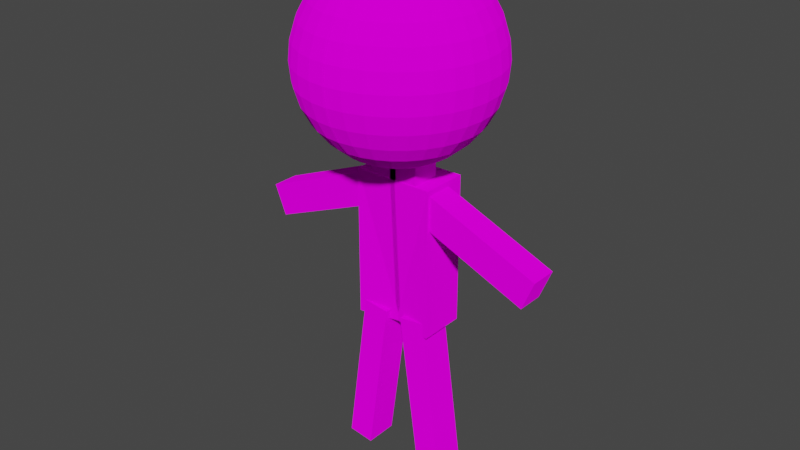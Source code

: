 # Source: chibihero2.blend  (saved by Blender 2.82.7; exported with 4.5.12 LTS)
import bpy
from mathutils import Matrix  # noqa: F401  (used for matrix-valued properties, if any)

bpy.ops.wm.read_factory_settings(use_empty=True)
scene = bpy.context.scene
scene.name = 'Scene'

# ---- collections
col_collection = bpy.data.collections.new('Collection'); scene.collection.children.link(col_collection)

# ---- images (referenced by path relative to the original .blend; pixels are not part of the script)
import os
ASSET_DIR = os.environ.get("B2B_ASSET_DIR", "")  # directory of the original .blend (textures are referenced by path, not embedded)
HERE = os.path.dirname(os.path.abspath(__file__))  # packed textures are extracted next to this script under _unpacked/

def load_image(name, relpath, width, height, colorspace="sRGB"):
    """Load a texture the original file referenced (path relative to the .blend, or extracted next to this script)."""
    p = next((c for c in (os.path.join(HERE, relpath), os.path.join(ASSET_DIR, relpath)) if relpath and os.path.exists(c)), "")
    if p:
        img = bpy.data.images.load(p, check_existing=True)
        img.name = name
    else:  # same state as the original file: an image datablock whose file is absent (Cycles renders it pink)
        img = bpy.data.images.new(name, width, height)
        img.source = "FILE"
        img.filepath = "//" + (relpath or name)
    img.colorspace_settings.name = colorspace
    return img
img_com_demensdeum_chibi_texture = load_image('com.demensdeum.chibi.texture', 'com.demensdeum.chibi.texture', 1024, 1024, 'sRGB')

# ---- materials (node trees are filled in below, after node groups)
mat_material_002 = bpy.data.materials.new('Material.002')
mat_material_002.use_transparent_shadow = False

# ---- material node trees
mat_material_002.use_nodes = True; mat_material_002.node_tree.nodes.clear()
_N = mat_material_002.node_tree.nodes; _L = mat_material_002.node_tree.links
n0 = _N.new('ShaderNodeOutputMaterial'); n0.name = 'Material Output'; n0.location = (300, 300)
n1 = _N.new('ShaderNodeBsdfDiffuse'); n1.name = 'Diffuse BSDF'; n1.location = (10, 300)
n1.inputs[1].default_value = 0.5
n2 = _N.new('ShaderNodeTexImage'); n2.name = 'Image Texture'; n2.location = (-280, 279)
n2.image = img_com_demensdeum_chibi_texture
_L.new(n1.outputs[0], n0.inputs[0])
_L.new(n2.outputs[0], n1.inputs[0])
n0.is_active_output = True

# ---- world
world_world = bpy.data.worlds.new('World'); scene.world = world_world
world_world.use_nodes = True; world_world.node_tree.nodes.clear()
_N = world_world.node_tree.nodes; _L = world_world.node_tree.links
n0 = _N.new('ShaderNodeOutputWorld'); n0.name = 'World Output'; n0.location = (300, 300)
n1 = _N.new('ShaderNodeBackground'); n1.name = 'Background'; n1.location = (10, 300)
n1.inputs[0].default_value = (0.05088, 0.05088, 0.05088, 1.0)
_L.new(n1.outputs[0], n0.inputs[0])
n0.is_active_output = True
world_world.color = (0.05088, 0.05088, 0.05088)
world_world.use_sun_shadow = False
world_world.sun_shadow_jitter_overblur = 0.0

# ---- meshes
me_cube_005 = bpy.data.meshes.new('Cube.005')
me_cube_005.from_pydata([(-0.3536, -0.3426, -0.804), (-1.229, -0.08343, -0.1895), (-1.334, -0.08343, 0.06707), (-1.229, -0.3205, -0.1895), (-1.334, -0.3205, 0.06707), (-0.1256, -0.08343, 0.2622), (-0.2306, -0.08343, 0.5188), (-0.1256, -0.3205, 0.2622), (-0.2306, -0.3205, 0.5188), (-0.07292, -0.3334, -0.7179), (-0.2704, -0.3334, -2.15), (-0.07292, -0.04383, -0.7179), (-0.2704, -0.04383, -2.15), (-0.3013, -0.3334, -0.6864), (-0.4989, -0.3334, -2.119), (-0.3013, -0.04383, -0.6864), (-0.4989, -0.04383, -2.119), (-0.3536, -0.3426, 0.5143), (-0.3536, 0.06773, -0.804), (-0.3536, 0.06773, 0.5143), (0.0221, -0.2636, -0.804), (0.0221, -0.3426, 0.5143), (0.0221, 0.06773, -0.804), (0.0221, 0.06773, 0.5143), (-0.02828, -0.3337, 0.438), (-0.02828, -0.3337, 0.6903), (-0.02828, -0.08146, 0.438), (-0.02828, -0.08146, 0.6903), (0.224, -0.3337, 0.438), (0.224, -0.3337, 0.6903), (0.224, -0.08146, 0.438), (0.224, -0.08146, 0.6903), (-0.008917, -0.08518, 2.298), (-0.008917, 0.07108, 2.251), (-0.008917, 0.2151, 2.174), (-0.008917, 0.3413, 2.07), (-0.008917, 0.4449, 1.944), (-0.008917, 0.5219, 1.8), (-0.008917, 0.5693, 1.643), (-0.008917, 0.5853, 1.481), (-0.008917, 0.5693, 1.318), (-0.008917, 0.2151, 0.7884), (0.02279, -0.08831, 2.298), (0.05327, 0.06496, 2.251), (0.08137, 0.2062, 2.174), (0.106, 0.33, 2.07), (0.1262, 0.4316, 1.944), (0.1412, 0.5071, 1.8), (0.1505, 0.5536, 1.643), (0.1536, 0.5693, 1.481), (0.1505, 0.5536, 1.318), (0.1412, 0.5071, 1.162), (0.1262, 0.4316, 1.018), (0.106, 0.33, 0.892), (0.08137, 0.2062, 0.7884), (0.05327, 0.06496, 0.7114), (0.02279, -0.08831, 0.664), (0.05327, -0.09755, 2.298), (0.1131, 0.04682, 2.251), (0.1682, 0.1799, 2.174), (0.2165, 0.2965, 2.07), (0.2561, 0.3922, 1.944), (0.2856, 0.4633, 1.8), (0.3037, 0.5071, 1.643), (0.3099, 0.5219, 1.481), (0.3037, 0.5071, 1.318), (0.2856, 0.4633, 1.162), (0.2561, 0.3922, 1.018), (0.2165, 0.2965, 0.892), (0.1682, 0.1799, 0.7884), (0.1131, 0.04682, 0.7114), (0.05327, -0.09755, 0.664), (0.08137, -0.1126, 2.298), (0.1682, 0.01736, 2.251), (0.2482, 0.1371, 2.174), (0.3183, 0.2421, 2.07), (0.3759, 0.3282, 1.944), (0.4186, 0.3922, 1.8), (0.445, 0.4316, 1.643), (0.4539, 0.4449, 1.481), (0.445, 0.4316, 1.318), (0.4186, 0.3922, 1.162), (0.3759, 0.3282, 1.018), (0.3183, 0.2421, 0.892), (0.2482, 0.1371, 0.7884), (0.1682, 0.01736, 0.7114), (0.08137, -0.1126, 0.664), (0.106, -0.1328, 2.298), (0.2165, -0.02229, 2.251), (0.3183, 0.07955, 2.174), (0.4076, 0.1688, 2.07), (0.4808, 0.2421, 1.944), (0.5353, 0.2965, 1.8), (0.5688, 0.33, 1.643), (0.5801, 0.3413, 1.481), (0.5688, 0.33, 1.318), (0.5353, 0.2965, 1.162), (0.4808, 0.2421, 1.018), (0.4076, 0.1688, 0.892), (0.3183, 0.07955, 0.7884), (0.2165, -0.02229, 0.7114), (0.106, -0.1328, 0.664), (0.1262, -0.1574, 2.298), (0.2561, -0.07059, 2.251), (0.3759, 0.009419, 2.174), (0.4808, 0.07955, 2.07), (0.567, 0.1371, 1.944), (0.631, 0.1799, 1.8), (0.6704, 0.2062, 1.643), (0.6837, 0.2151, 1.481), (0.6704, 0.2062, 1.318), (0.631, 0.1799, 1.162), (0.567, 0.1371, 1.018), (0.4808, 0.07955, 0.892), (0.3759, 0.009419, 0.7884), (0.2561, -0.07059, 0.7114), (0.1262, -0.1574, 0.664), (0.1412, -0.1855, 2.298), (0.2856, -0.1257, 2.251), (0.4186, -0.07059, 2.174), (0.5353, -0.02229, 2.07), (0.631, 0.01736, 1.944), (0.7021, 0.04682, 1.8), (0.7459, 0.06496, 1.643), (0.7607, 0.07108, 1.481), (0.7459, 0.06496, 1.318), (0.7021, 0.04682, 1.162), (0.631, 0.01736, 1.018), (0.5353, -0.02229, 0.892), (0.4186, -0.07059, 0.7884), (0.2856, -0.1257, 0.7114), (0.1412, -0.1855, 0.664), (0.1505, -0.216, 2.298), (0.3037, -0.1855, 2.251), (0.445, -0.1574, 2.174), (0.5688, -0.1328, 2.07), (0.6704, -0.1126, 1.944), (0.7459, -0.09755, 1.8), (0.7924, -0.08831, 1.643), (0.8081, -0.08518, 1.481), (0.7924, -0.08831, 1.318), (0.7459, -0.09755, 1.162), (0.6704, -0.1126, 1.018), (0.5688, -0.1328, 0.892), (0.445, -0.1574, 0.7884), (0.3037, -0.1855, 0.7114), (0.1505, -0.216, 0.664), (0.1536, -0.2477, 2.298), (0.3099, -0.2477, 2.251), (0.4539, -0.2477, 2.174), (0.5801, -0.2477, 2.07), (0.6837, -0.2477, 1.944), (0.7607, -0.2477, 1.8), (0.8081, -0.2477, 1.643), (0.8241, -0.2477, 1.481), (0.8081, -0.2477, 1.318), (0.7607, -0.2477, 1.162), (0.6837, -0.2477, 1.018), (0.5801, -0.2477, 0.892), (0.4539, -0.2477, 0.7884), (0.3099, -0.2477, 0.7114), (0.1536, -0.2477, 0.664), (0.1505, -0.2794, 2.298), (0.3037, -0.3099, 2.251), (0.445, -0.338, 2.174), (0.5688, -0.3626, 2.07), (0.6704, -0.3828, 1.944), (0.7459, -0.3978, 1.8), (0.7924, -0.4071, 1.643), (0.8081, -0.4102, 1.481), (0.7924, -0.4071, 1.318), (0.7459, -0.3978, 1.162), (0.6704, -0.3828, 1.018), (0.5688, -0.3626, 0.892), (0.445, -0.338, 0.7884), (0.3037, -0.3099, 0.7114), (0.1505, -0.2794, 0.664), (0.1412, -0.3099, 2.298), (0.2856, -0.3697, 2.251), (0.4186, -0.4248, 2.174), (0.5353, -0.4731, 2.07), (0.631, -0.5127, 1.944), (0.7021, -0.5422, 1.8), (0.7459, -0.5603, 1.643), (0.7607, -0.5665, 1.481), (0.7459, -0.5603, 1.318), (0.7021, -0.5422, 1.162), (0.631, -0.5127, 1.018), (0.5353, -0.4731, 0.892), (0.4186, -0.4248, 0.7884), (0.2856, -0.3697, 0.7114), (0.1412, -0.3099, 0.664), (0.1262, -0.338, 2.298), (0.2561, -0.4248, 2.251), (0.3759, -0.5048, 2.174), (0.4808, -0.5749, 2.07), (0.567, -0.6325, 1.944), (0.631, -0.6753, 1.8), (0.6704, -0.7016, 1.643), (0.6837, -0.7105, 1.481), (0.6704, -0.7016, 1.318), (0.631, -0.6753, 1.162), (0.567, -0.6325, 1.018), (0.4808, -0.5749, 0.892), (0.3759, -0.5048, 0.7884), (0.2561, -0.4248, 0.7114), (0.1262, -0.338, 0.664), (0.106, -0.3626, 2.298), (0.2165, -0.4731, 2.251), (0.3183, -0.5749, 2.174), (0.4076, -0.6642, 2.07), (0.4808, -0.7375, 1.944), (0.5353, -0.7919, 1.8), (0.5688, -0.8254, 1.643), (0.5801, -0.8367, 1.481), (0.5688, -0.8254, 1.318), (0.5353, -0.7919, 1.162), (0.4808, -0.7375, 1.018), (0.4076, -0.6642, 0.892), (0.3183, -0.5749, 0.7884), (0.2165, -0.4731, 0.7114), (0.106, -0.3626, 0.664), (0.08137, -0.3828, 2.298), (0.1682, -0.5127, 2.251), (0.2482, -0.6325, 2.174), (0.3183, -0.7375, 2.07), (0.3759, -0.8236, 1.944), (0.4186, -0.8876, 1.8), (0.445, -0.927, 1.643), (0.4539, -0.9403, 1.481), (0.445, -0.927, 1.318), (0.4186, -0.8876, 1.162), (0.3759, -0.8236, 1.018), (0.3183, -0.7375, 0.892), (0.2482, -0.6325, 0.7884), (0.1682, -0.5127, 0.7114), (0.08137, -0.3828, 0.664), (-0.008917, -0.2477, 0.648), (0.05327, -0.3978, 2.298), (0.1131, -0.5422, 2.251), (0.1682, -0.6753, 2.174), (0.2165, -0.7919, 2.07), (0.2561, -0.8876, 1.944), (0.2856, -0.9587, 1.8), (0.3037, -1.003, 1.643), (0.3099, -1.017, 1.481), (0.3037, -1.003, 1.318), (0.2856, -0.9587, 1.162), (0.2561, -0.8876, 1.018), (0.2165, -0.7919, 0.892), (0.1682, -0.6753, 0.7884), (0.1131, -0.5422, 0.7114), (0.05327, -0.3978, 0.664), (0.02279, -0.4071, 2.298), (0.05327, -0.5603, 2.251), (0.08137, -0.7016, 2.174), (0.106, -0.8254, 2.07), (0.1262, -0.927, 1.944), (0.1412, -1.003, 1.8), (0.1505, -1.049, 1.643), (0.1536, -1.065, 1.481), (0.1505, -1.049, 1.318), (0.1412, -1.003, 1.162), (0.1262, -0.927, 1.018), (0.106, -0.8254, 0.892), (0.08137, -0.7016, 0.7884), (0.05327, -0.5603, 0.7114), (0.02279, -0.4071, 0.664), (-0.008917, -0.4102, 2.298), (-0.008917, -0.5665, 2.251), (-0.008917, -0.7105, 2.174), (-0.008917, -0.8367, 2.07), (-0.008917, -0.9403, 1.944), (-0.008917, -1.017, 1.8), (-0.008917, -1.065, 1.643), (-0.008917, -1.081, 1.481), (-0.008917, -1.065, 1.318), (-0.008917, -1.017, 1.162), (-0.008917, -0.9403, 1.018), (-0.008917, -0.8367, 0.892), (-0.008917, -0.7105, 0.7884), (-0.008917, -0.5665, 0.7114), (-0.008917, -0.4102, 0.664), (-0.008918, -0.2477, 2.314), (-0.008917, 0.5219, 1.162), (-0.008917, 0.4449, 1.018), (-0.008917, 0.3413, 0.892), (-0.008917, 0.07108, 0.7114), (-0.008917, -0.08518, 0.664)], [], [(1, 2, 4, 3), (3, 4, 8, 7), (7, 8, 6, 5), (5, 6, 2, 1), (3, 7, 5, 1), (8, 4, 2, 6), (9, 10, 12, 11), (11, 12, 16, 15), (15, 16, 14, 13), (13, 14, 10, 9), (11, 15, 13, 9), (16, 12, 10, 14), (0, 17, 19, 18), (18, 19, 23, 22), (22, 23, 21, 20), (20, 21, 17, 0), (18, 22, 20, 0), (23, 19, 17, 21), (24, 25, 27, 26), (26, 27, 31, 30), (30, 31, 29, 28), (28, 29, 25, 24), (26, 30, 28, 24), (31, 27, 25, 29), (36, 35, 45, 46), (41, 286, 53, 54), (37, 36, 46, 47), (287, 41, 54, 55), (38, 37, 47, 48), (288, 287, 55, 56), (39, 38, 48, 49), (32, 283, 42), (237, 288, 56), (40, 39, 49, 50), (33, 32, 42, 43), (284, 40, 50, 51), (34, 33, 43, 44), (285, 284, 51, 52), (35, 34, 44, 45), (286, 285, 52, 53), (52, 51, 66, 67), (45, 44, 59, 60), (53, 52, 67, 68), (46, 45, 60, 61), (54, 53, 68, 69), (47, 46, 61, 62), (55, 54, 69, 70), (48, 47, 62, 63), (56, 55, 70, 71), (49, 48, 63, 64), (42, 283, 57), (237, 56, 71), (50, 49, 64, 65), (43, 42, 57, 58), (51, 50, 65, 66), (44, 43, 58, 59), (71, 70, 85, 86), (64, 63, 78, 79), (57, 283, 72), (237, 71, 86), (65, 64, 79, 80), (58, 57, 72, 73), (66, 65, 80, 81), (59, 58, 73, 74), (67, 66, 81, 82), (60, 59, 74, 75), (68, 67, 82, 83), (61, 60, 75, 76), (69, 68, 83, 84), (62, 61, 76, 77), (70, 69, 84, 85), (63, 62, 77, 78), (83, 82, 97, 98), (76, 75, 90, 91), (84, 83, 98, 99), (77, 76, 91, 92), (85, 84, 99, 100), (78, 77, 92, 93), (86, 85, 100, 101), (79, 78, 93, 94), (72, 283, 87), (237, 86, 101), (80, 79, 94, 95), (73, 72, 87, 88), (81, 80, 95, 96), (74, 73, 88, 89), (82, 81, 96, 97), (75, 74, 89, 90), (87, 283, 102), (237, 101, 116), (95, 94, 109, 110), (88, 87, 102, 103), (96, 95, 110, 111), (89, 88, 103, 104), (97, 96, 111, 112), (90, 89, 104, 105), (98, 97, 112, 113), (91, 90, 105, 106), (99, 98, 113, 114), (92, 91, 106, 107), (100, 99, 114, 115), (93, 92, 107, 108), (101, 100, 115, 116), (94, 93, 108, 109), (106, 105, 120, 121), (114, 113, 128, 129), (107, 106, 121, 122), (115, 114, 129, 130), (108, 107, 122, 123), (116, 115, 130, 131), (109, 108, 123, 124), (102, 283, 117), (237, 116, 131), (110, 109, 124, 125), (103, 102, 117, 118), (111, 110, 125, 126), (104, 103, 118, 119), (112, 111, 126, 127), (105, 104, 119, 120), (113, 112, 127, 128), (125, 124, 139, 140), (118, 117, 132, 133), (126, 125, 140, 141), (119, 118, 133, 134), (127, 126, 141, 142), (120, 119, 134, 135), (128, 127, 142, 143), (121, 120, 135, 136), (129, 128, 143, 144), (122, 121, 136, 137), (130, 129, 144, 145), (123, 122, 137, 138), (131, 130, 145, 146), (124, 123, 138, 139), (117, 283, 132), (237, 131, 146), (144, 143, 158, 159), (137, 136, 151, 152), (145, 144, 159, 160), (138, 137, 152, 153), (146, 145, 160, 161), (139, 138, 153, 154), (132, 283, 147), (237, 146, 161), (140, 139, 154, 155), (133, 132, 147, 148), (141, 140, 155, 156), (134, 133, 148, 149), (142, 141, 156, 157), (135, 134, 149, 150), (143, 142, 157, 158), (136, 135, 150, 151), (148, 147, 162, 163), (156, 155, 170, 171), (149, 148, 163, 164), (157, 156, 171, 172), (150, 149, 164, 165), (158, 157, 172, 173), (151, 150, 165, 166), (159, 158, 173, 174), (152, 151, 166, 167), (160, 159, 174, 175), (153, 152, 167, 168), (161, 160, 175, 176), (154, 153, 168, 169), (147, 283, 162), (237, 161, 176), (155, 154, 169, 170), (167, 166, 181, 182), (175, 174, 189, 190), (168, 167, 182, 183), (176, 175, 190, 191), (169, 168, 183, 184), (162, 283, 177), (237, 176, 191), (170, 169, 184, 185), (163, 162, 177, 178), (171, 170, 185, 186), (164, 163, 178, 179), (172, 171, 186, 187), (165, 164, 179, 180), (173, 172, 187, 188), (166, 165, 180, 181), (174, 173, 188, 189), (186, 185, 200, 201), (179, 178, 193, 194), (187, 186, 201, 202), (180, 179, 194, 195), (188, 187, 202, 203), (181, 180, 195, 196), (189, 188, 203, 204), (182, 181, 196, 197), (190, 189, 204, 205), (183, 182, 197, 198), (191, 190, 205, 206), (184, 183, 198, 199), (177, 283, 192), (237, 191, 206), (185, 184, 199, 200), (178, 177, 192, 193), (205, 204, 219, 220), (198, 197, 212, 213), (206, 205, 220, 221), (199, 198, 213, 214), (192, 283, 207), (237, 206, 221), (200, 199, 214, 215), (193, 192, 207, 208), (201, 200, 215, 216), (194, 193, 208, 209), (202, 201, 216, 217), (195, 194, 209, 210), (203, 202, 217, 218), (196, 195, 210, 211), (204, 203, 218, 219), (197, 196, 211, 212), (217, 216, 231, 232), (210, 209, 224, 225), (218, 217, 232, 233), (211, 210, 225, 226), (219, 218, 233, 234), (212, 211, 226, 227), (220, 219, 234, 235), (213, 212, 227, 228), (221, 220, 235, 236), (214, 213, 228, 229), (207, 283, 222), (237, 221, 236), (215, 214, 229, 230), (208, 207, 222, 223), (216, 215, 230, 231), (209, 208, 223, 224), (236, 235, 251, 252), (229, 228, 244, 245), (222, 283, 238), (237, 236, 252), (230, 229, 245, 246), (223, 222, 238, 239), (231, 230, 246, 247), (224, 223, 239, 240), (232, 231, 247, 248), (225, 224, 240, 241), (233, 232, 248, 249), (226, 225, 241, 242), (234, 233, 249, 250), (227, 226, 242, 243), (235, 234, 250, 251), (228, 227, 243, 244), (241, 240, 255, 256), (249, 248, 263, 264), (242, 241, 256, 257), (250, 249, 264, 265), (243, 242, 257, 258), (251, 250, 265, 266), (244, 243, 258, 259), (252, 251, 266, 267), (245, 244, 259, 260), (238, 283, 253), (237, 252, 267), (246, 245, 260, 261), (239, 238, 253, 254), (247, 246, 261, 262), (240, 239, 254, 255), (248, 247, 262, 263), (260, 259, 274, 275), (253, 283, 268), (237, 267, 282), (261, 260, 275, 276), (254, 253, 268, 269), (262, 261, 276, 277), (255, 254, 269, 270), (263, 262, 277, 278), (256, 255, 270, 271), (264, 263, 278, 279), (257, 256, 271, 272), (265, 264, 279, 280), (258, 257, 272, 273), (266, 265, 280, 281), (259, 258, 273, 274), (267, 266, 281, 282)])
_uv = me_cube_005.uv_layers.new(name='UVMap')
_uv.uv.foreach_set('vector', [0.1361, 0.7951, 0.1361, 0.7274, 0.2017, 0.7274, 0.2017, 0.7951, 0.5413, 0.3086, 0.4649, 0.3074, 0.4649, 0.0, 0.5413, 0.001186, 0.7308, 0.7918, 0.7308, 0.7227, 0.7963, 0.7227, 0.7963, 0.7918, 0.6176, 0.3072, 0.5413, 0.3084, 0.5413, 0.001266, 0.6176, 0.0, 0.7487, 0.0, 0.7487, 0.2656, 0.6832, 0.2656, 0.6832, 3.135e-08, 0.6832, 1.175e-08, 0.6832, 0.3069, 0.6176, 0.3069, 0.6176, 0.0, 0.3572, 0.9958, 0.3572, 0.6195, 0.4372, 0.6195, 0.4372, 0.9958, 0.5796, 0.6199, 0.5796, 1.0, 0.5173, 0.9996, 0.5173, 0.6195, 0.5173, 0.6195, 0.5173, 0.9923, 0.4372, 0.9923, 0.4372, 0.6195, 0.5796, 1.0, 0.5796, 0.6199, 0.6418, 0.6195, 0.6418, 0.9996, 0.6671, 0.6564, 0.7308, 0.6564, 0.7308, 0.7325, 0.6671, 0.7325, 0.7487, 0.06633, 0.8092, 0.06633, 0.8092, 0.1425, 0.7487, 0.1425, 0.7805, 0.6557, 0.7805, 0.3098, 0.8939, 0.3098, 0.8939, 0.6557, 0.3572, 0.6195, 0.3572, 0.9662, 0.2558, 0.9662, 0.2558, 0.6195, 0.7805, 0.3098, 0.7805, 0.6564, 0.6671, 0.6564, 0.6889, 0.3098, 0.8939, 0.6564, 0.8987, 0.3098, 1.0, 0.3098, 1.0, 0.6564, 0.2044, 0.7274, 0.1023, 0.7274, 0.1023, 0.6403, 0.2044, 0.6195, 2.059e-09, 0.6195, 0.1023, 0.6195, 0.1023, 0.7274, 0.0, 0.7274, 0.8183, 0.06633, 0.7487, 0.06633, 0.7487, 5.877e-09, 0.8183, 0.0, 1.802e-09, 0.7938, 0.0, 0.7274, 0.06811, 0.7274, 0.06811, 0.7938, 0.8005, 0.7227, 0.7308, 0.7227, 0.7308, 0.6564, 0.8005, 0.6564, 0.1361, 0.7275, 0.1361, 0.7938, 0.06811, 0.7938, 0.06811, 0.7274, 0.7487, 0.2088, 0.8172, 0.2088, 0.8172, 0.2751, 0.7487, 0.2751, 0.8174, 0.2088, 0.7487, 0.2088, 0.7487, 0.1425, 0.8174, 0.1425, 0.2641, 0.343, 0.2702, 0.3098, 0.3019, 0.3098, 0.3013, 0.343, 0.007012, 0.343, 0.01219, 0.3098, 0.04342, 0.3128, 0.03155, 0.3453, 0.2595, 0.3808, 0.2641, 0.343, 0.3013, 0.343, 0.3009, 0.3808, 0.003167, 0.3808, 0.007012, 0.343, 0.03155, 0.3453, 0.02007, 0.3825, 0.2567, 0.4219, 0.2595, 0.3808, 0.3009, 0.3808, 0.3007, 0.4219, 0.0007995, 0.4219, 0.003167, 0.3808, 0.02007, 0.3825, 0.009417, 0.4228, 0.2558, 0.4647, 0.2567, 0.4219, 0.3007, 0.4219, 0.3006, 0.4647, 0.4654, 0.5074, 0.4646, 0.4647, 0.474, 0.5066, 0.0, 0.4647, 0.0007995, 0.4219, 0.009417, 0.4228, 0.2567, 0.5074, 0.2558, 0.4647, 0.3006, 0.4647, 0.3007, 0.5074, 0.4676, 0.5485, 0.4654, 0.5074, 0.474, 0.5066, 0.4846, 0.5469, 0.2595, 0.5485, 0.2567, 0.5074, 0.3007, 0.5074, 0.3009, 0.5485, 0.4713, 0.5863, 0.4676, 0.5485, 0.4846, 0.5469, 0.4958, 0.584, 0.2641, 0.5863, 0.2595, 0.5485, 0.3009, 0.5485, 0.3013, 0.5863, 0.4762, 0.6195, 0.4713, 0.5863, 0.4958, 0.584, 0.5075, 0.6166, 0.2702, 0.6195, 0.2641, 0.5863, 0.3013, 0.5863, 0.3019, 0.6195, 0.3013, 0.5863, 0.3009, 0.5485, 0.3425, 0.5485, 0.3387, 0.5863, 0.5075, 0.6166, 0.4958, 0.584, 0.5195, 0.5771, 0.5375, 0.6078, 0.3019, 0.6195, 0.3013, 0.5863, 0.3387, 0.5863, 0.3337, 0.6195, 0.3013, 0.343, 0.3019, 0.3098, 0.3337, 0.3098, 0.3387, 0.343, 0.03155, 0.3453, 0.04342, 0.3128, 0.07345, 0.3216, 0.05515, 0.3522, 0.3009, 0.3808, 0.3013, 0.343, 0.3387, 0.343, 0.3425, 0.3808, 0.02007, 0.3825, 0.03155, 0.3453, 0.05515, 0.3522, 0.03632, 0.3872, 0.3007, 0.4219, 0.3009, 0.3808, 0.3425, 0.3808, 0.3448, 0.4219, 0.009417, 0.4228, 0.02007, 0.3825, 0.03632, 0.3872, 0.0177, 0.4252, 0.3006, 0.4647, 0.3007, 0.4219, 0.3448, 0.4219, 0.3456, 0.4647, 0.474, 0.5066, 0.4646, 0.4647, 0.4823, 0.5041, 0.0, 0.4647, 0.009417, 0.4228, 0.0177, 0.4252, 0.3007, 0.5074, 0.3006, 0.4647, 0.3456, 0.4647, 0.3448, 0.5074, 0.4846, 0.5469, 0.474, 0.5066, 0.4823, 0.5041, 0.5008, 0.5421, 0.3009, 0.5485, 0.3007, 0.5074, 0.3448, 0.5074, 0.3425, 0.5485, 0.4958, 0.584, 0.4846, 0.5469, 0.5008, 0.5421, 0.5195, 0.5771, 0.0177, 0.4252, 0.03632, 0.3872, 0.0513, 0.395, 0.02534, 0.4291, 0.3456, 0.4647, 0.3448, 0.4219, 0.3874, 0.4219, 0.389, 0.4647, 0.4823, 0.5041, 0.4646, 0.4647, 0.49, 0.5002, 0.0, 0.4647, 0.0177, 0.4252, 0.02534, 0.4291, 0.3448, 0.5074, 0.3456, 0.4647, 0.389, 0.4647, 0.3874, 0.5074, 0.5008, 0.5421, 0.4823, 0.5041, 0.49, 0.5002, 0.5158, 0.5344, 0.3425, 0.5485, 0.3448, 0.5074, 0.3874, 0.5074, 0.3826, 0.5485, 0.5195, 0.5771, 0.5008, 0.5421, 0.5158, 0.5344, 0.5413, 0.5658, 0.3387, 0.5863, 0.3425, 0.5485, 0.3826, 0.5485, 0.3748, 0.5863, 0.5375, 0.6078, 0.5195, 0.5771, 0.5413, 0.5658, 0.5653, 0.5934, 0.3337, 0.6195, 0.3387, 0.5863, 0.3748, 0.5863, 0.3644, 0.6195, 0.3387, 0.343, 0.3337, 0.3098, 0.3644, 0.3098, 0.3748, 0.343, 0.05515, 0.3522, 0.07345, 0.3216, 0.1011, 0.3359, 0.0769, 0.3635, 0.3425, 0.3808, 0.3387, 0.343, 0.3748, 0.343, 0.3826, 0.3808, 0.03632, 0.3872, 0.05515, 0.3522, 0.0769, 0.3635, 0.0513, 0.395, 0.3448, 0.4219, 0.3425, 0.3808, 0.3826, 0.3808, 0.3874, 0.4219, 0.1011, 0.3359, 0.1231, 0.3132, 0.1516, 0.3359, 0.1254, 0.3551, 0.5869, 0.6161, 0.5653, 0.5934, 0.5896, 0.5742, 0.6155, 0.5934, 0.0769, 0.3635, 0.1011, 0.3359, 0.1254, 0.3551, 0.09596, 0.3786, 0.3826, 0.3808, 0.3748, 0.343, 0.4083, 0.343, 0.4197, 0.3808, 0.0513, 0.395, 0.0769, 0.3635, 0.09596, 0.3786, 0.06443, 0.4054, 0.3874, 0.4219, 0.3826, 0.3808, 0.4197, 0.3808, 0.4268, 0.4219, 0.02534, 0.4291, 0.0513, 0.395, 0.06443, 0.4054, 0.03203, 0.4344, 0.389, 0.4647, 0.3874, 0.4219, 0.4268, 0.4219, 0.4292, 0.4647, 0.49, 0.5002, 0.4646, 0.4647, 0.4967, 0.4949, 0.0, 0.4647, 0.02534, 0.4291, 0.03203, 0.4344, 0.3874, 0.5074, 0.389, 0.4647, 0.4292, 0.4647, 0.4268, 0.5074, 0.5158, 0.5344, 0.49, 0.5002, 0.4967, 0.4949, 0.529, 0.5239, 0.3826, 0.5485, 0.3874, 0.5074, 0.4268, 0.5074, 0.4197, 0.5485, 0.5413, 0.5658, 0.5158, 0.5344, 0.529, 0.5239, 0.5604, 0.5507, 0.3748, 0.5863, 0.3826, 0.5485, 0.4197, 0.5485, 0.4083, 0.5863, 0.5653, 0.5934, 0.5413, 0.5658, 0.5604, 0.5507, 0.5896, 0.5742, 0.4967, 0.4949, 0.4646, 0.4647, 0.5022, 0.4884, 0.0, 0.4647, 0.03203, 0.4344, 0.03753, 0.4409, 0.4268, 0.5074, 0.4292, 0.4647, 0.4646, 0.4647, 0.4615, 0.5074, 0.529, 0.5239, 0.4967, 0.4949, 0.5022, 0.4884, 0.5398, 0.5112, 0.4197, 0.5485, 0.4268, 0.5074, 0.4615, 0.5074, 0.4525, 0.5485, 0.5604, 0.5507, 0.529, 0.5239, 0.5398, 0.5112, 0.576, 0.5323, 0.4083, 0.5863, 0.4197, 0.5485, 0.4525, 0.5485, 0.4377, 0.5863, 0.5896, 0.5742, 0.5604, 0.5507, 0.576, 0.5323, 0.6095, 0.5507, 0.1254, 0.3551, 0.1516, 0.3359, 0.175, 0.3635, 0.1453, 0.3786, 0.6155, 0.5934, 0.5896, 0.5742, 0.6095, 0.5507, 0.6389, 0.5658, 0.09596, 0.3786, 0.1254, 0.3551, 0.1453, 0.3786, 0.1116, 0.3971, 0.4197, 0.3808, 0.4083, 0.343, 0.4377, 0.343, 0.4525, 0.3808, 0.06443, 0.4054, 0.09596, 0.3786, 0.1116, 0.3971, 0.07521, 0.4181, 0.4268, 0.4219, 0.4197, 0.3808, 0.4525, 0.3808, 0.4615, 0.4219, 0.03203, 0.4344, 0.06443, 0.4054, 0.07521, 0.4181, 0.03753, 0.4409, 0.4292, 0.4647, 0.4268, 0.4219, 0.4615, 0.4219, 0.4646, 0.4647, 0.6389, 0.5658, 0.6095, 0.5507, 0.6243, 0.5239, 0.6564, 0.5344, 0.1116, 0.3971, 0.1453, 0.3786, 0.1601, 0.4054, 0.1232, 0.4181, 0.2461, 0.2386, 0.2342, 0.2766, 0.2011, 0.2765, 0.2093, 0.2385, 0.07521, 0.4181, 0.1116, 0.3971, 0.1232, 0.4181, 0.08322, 0.4326, 0.2533, 0.1974, 0.2461, 0.2386, 0.2093, 0.2385, 0.2143, 0.1973, 0.03753, 0.4409, 0.07521, 0.4181, 0.08322, 0.4326, 0.04161, 0.4483, 0.2558, 0.1547, 0.2533, 0.1974, 0.2143, 0.1973, 0.216, 0.1545, 0.5022, 0.4884, 0.4646, 0.4647, 0.5063, 0.481, 0.0, 0.4647, 0.03753, 0.4409, 0.04161, 0.4483, 0.2533, 0.112, 0.2558, 0.1547, 0.216, 0.1545, 0.2143, 0.1118, 0.5398, 0.5112, 0.5022, 0.4884, 0.5063, 0.481, 0.5478, 0.4967, 0.2461, 0.07096, 0.2533, 0.112, 0.2143, 0.1118, 0.2093, 0.07082, 0.576, 0.5323, 0.5398, 0.5112, 0.5478, 0.4967, 0.5877, 0.5112, 0.2342, 0.03322, 0.2461, 0.07096, 0.2093, 0.07082, 0.2011, 0.03309, 0.6095, 0.5507, 0.576, 0.5323, 0.5877, 0.5112, 0.6243, 0.5239, 0.1453, 0.3786, 0.175, 0.3635, 0.1924, 0.395, 0.1601, 0.4054, 0.2143, 0.1118, 0.216, 0.1545, 0.1728, 0.1544, 0.1719, 0.1117, 0.5478, 0.4967, 0.5063, 0.481, 0.5088, 0.473, 0.5527, 0.481, 0.2093, 0.07082, 0.2143, 0.1118, 0.1719, 0.1117, 0.1694, 0.07074, 0.5877, 0.5112, 0.5478, 0.4967, 0.5527, 0.481, 0.5948, 0.4884, 0.2011, 0.03309, 0.2093, 0.07082, 0.1694, 0.07074, 0.1652, 0.03302, 0.6243, 0.5239, 0.5877, 0.5112, 0.5948, 0.4884, 0.6335, 0.4949, 0.1601, 0.4054, 0.1924, 0.395, 0.2031, 0.4291, 0.1692, 0.4344, 0.6564, 0.5344, 0.6243, 0.5239, 0.6335, 0.4949, 0.6671, 0.5002, 0.1232, 0.4181, 0.1601, 0.4054, 0.1692, 0.4344, 0.1304, 0.4409, 0.2093, 0.2385, 0.2011, 0.2765, 0.1652, 0.2764, 0.1694, 0.2384, 0.08322, 0.4326, 0.1232, 0.4181, 0.1304, 0.4409, 0.08815, 0.4483, 0.2143, 0.1973, 0.2093, 0.2385, 0.1694, 0.2384, 0.1719, 0.1972, 0.04161, 0.4483, 0.08322, 0.4326, 0.08815, 0.4483, 0.04412, 0.4563, 0.216, 0.1545, 0.2143, 0.1973, 0.1719, 0.1972, 0.1728, 0.1544, 0.5063, 0.481, 0.4646, 0.4647, 0.5088, 0.473, 0.0, 0.4647, 0.04161, 0.4483, 0.04412, 0.4563, 0.1304, 0.4409, 0.1692, 0.4344, 0.1723, 0.4647, 0.1328, 0.4647, 0.1694, 0.2384, 0.1652, 0.2764, 0.1279, 0.2764, 0.1279, 0.2383, 0.08815, 0.4483, 0.1304, 0.4409, 0.1328, 0.4647, 0.08981, 0.4647, 0.1719, 0.1972, 0.1694, 0.2384, 0.1279, 0.2383, 0.1279, 0.1972, 0.04412, 0.4563, 0.08815, 0.4483, 0.08981, 0.4647, 0.04497, 0.4647, 0.1728, 0.1544, 0.1719, 0.1972, 0.1279, 0.1972, 0.1279, 0.1544, 0.5088, 0.473, 0.4646, 0.4647, 0.5096, 0.4647, 0.0, 0.4647, 0.04412, 0.4563, 0.04497, 0.4647, 0.1719, 0.1117, 0.1728, 0.1544, 0.1279, 0.1544, 0.1279, 0.1117, 0.5527, 0.481, 0.5088, 0.473, 0.5096, 0.4647, 0.5544, 0.4647, 0.1694, 0.07074, 0.1719, 0.1117, 0.1279, 0.1117, 0.1279, 0.07071, 0.5948, 0.4884, 0.5527, 0.481, 0.5544, 0.4647, 0.5973, 0.4647, 0.1652, 0.03302, 0.1694, 0.07074, 0.1279, 0.07071, 0.1279, 0.03299, 0.6335, 0.4949, 0.5948, 0.4884, 0.5973, 0.4647, 0.6365, 0.4647, 0.1597, 2.188e-05, 0.1652, 0.03302, 0.1279, 0.03299, 0.1279, 0.0, 0.1652, 0.2764, 0.1597, 0.3098, 0.1279, 0.3098, 0.1279, 0.2764, 0.5544, 0.4647, 0.5096, 0.4647, 0.5088, 0.4563, 0.5527, 0.4483, 0.1279, 0.07071, 0.1279, 0.1117, 0.08385, 0.1117, 0.0864, 0.07074, 0.5973, 0.4647, 0.5544, 0.4647, 0.5527, 0.4483, 0.5948, 0.4409, 0.1279, 0.03299, 0.1279, 0.07071, 0.0864, 0.07074, 0.09055, 0.03302, 0.6365, 0.4647, 0.5973, 0.4647, 0.5948, 0.4409, 0.6335, 0.4344, 0.1279, 0.0, 0.1279, 0.03299, 0.09055, 0.03302, 0.09614, 2.188e-05, 0.1279, 0.2764, 0.1279, 0.3098, 0.09614, 0.3098, 0.09055, 0.2764, 0.1328, 0.4647, 0.1723, 0.4647, 0.1692, 0.4949, 0.1304, 0.4884, 0.1279, 0.2383, 0.1279, 0.2764, 0.09055, 0.2764, 0.0864, 0.2384, 0.08981, 0.4647, 0.1328, 0.4647, 0.1304, 0.4884, 0.08815, 0.481, 0.1279, 0.1972, 0.1279, 0.2383, 0.0864, 0.2384, 0.08385, 0.1972, 0.04497, 0.4647, 0.08981, 0.4647, 0.08815, 0.481, 0.04412, 0.473, 0.1279, 0.1544, 0.1279, 0.1972, 0.08385, 0.1972, 0.08298, 0.1544, 0.5096, 0.4647, 0.4646, 0.4647, 0.5088, 0.4563, 0.0, 0.4647, 0.04497, 0.4647, 0.04412, 0.473, 0.1279, 0.1117, 0.1279, 0.1544, 0.08298, 0.1544, 0.08385, 0.1117, 0.0864, 0.2384, 0.09055, 0.2764, 0.05465, 0.2765, 0.04651, 0.2385, 0.08815, 0.481, 0.1304, 0.4884, 0.1232, 0.5112, 0.08322, 0.4967, 0.08385, 0.1972, 0.0864, 0.2384, 0.04651, 0.2385, 0.04149, 0.1973, 0.04412, 0.473, 0.08815, 0.481, 0.08322, 0.4967, 0.04161, 0.481, 0.08298, 0.1544, 0.08385, 0.1972, 0.04149, 0.1973, 0.0398, 0.1545, 0.5088, 0.4563, 0.4646, 0.4647, 0.5063, 0.4483, 0.0, 0.4647, 0.04412, 0.473, 0.04161, 0.481, 0.08385, 0.1117, 0.08298, 0.1544, 0.0398, 0.1545, 0.04149, 0.1118, 0.5527, 0.4483, 0.5088, 0.4563, 0.5063, 0.4483, 0.5478, 0.4326, 0.0864, 0.07074, 0.08385, 0.1117, 0.04149, 0.1118, 0.04651, 0.07082, 0.5948, 0.4409, 0.5527, 0.4483, 0.5478, 0.4326, 0.5877, 0.4181, 0.09055, 0.03302, 0.0864, 0.07074, 0.04651, 0.07082, 0.05465, 0.03309, 0.6335, 0.4344, 0.5948, 0.4409, 0.5877, 0.4181, 0.6243, 0.4054, 0.1692, 0.4949, 0.2031, 0.5002, 0.1924, 0.5344, 0.1601, 0.5239, 0.6671, 0.4291, 0.6335, 0.4344, 0.6243, 0.4054, 0.6564, 0.395, 0.1304, 0.4884, 0.1692, 0.4949, 0.1601, 0.5239, 0.1232, 0.5112, 0.04651, 0.07082, 0.04149, 0.1118, 0.002457, 0.112, 0.009735, 0.07096, 0.5877, 0.4181, 0.5478, 0.4326, 0.5398, 0.4181, 0.576, 0.3971, 0.05465, 0.03309, 0.04651, 0.07082, 0.009735, 0.07096, 0.02155, 0.03322, 0.6243, 0.4054, 0.5877, 0.4181, 0.576, 0.3971, 0.6095, 0.3786, 0.1601, 0.5239, 0.1924, 0.5344, 0.175, 0.5658, 0.1453, 0.5507, 0.6564, 0.395, 0.6243, 0.4054, 0.6095, 0.3786, 0.6389, 0.3635, 0.1232, 0.5112, 0.1601, 0.5239, 0.1453, 0.5507, 0.1116, 0.5323, 0.04651, 0.2385, 0.05465, 0.2765, 0.02155, 0.2766, 0.009735, 0.2386, 0.08322, 0.4967, 0.1232, 0.5112, 0.1116, 0.5323, 0.07521, 0.5112, 0.04149, 0.1973, 0.04651, 0.2385, 0.009735, 0.2386, 0.002457, 0.1974, 0.04161, 0.481, 0.08322, 0.4967, 0.07521, 0.5112, 0.03753, 0.4884, 0.0398, 0.1545, 0.04149, 0.1973, 0.002457, 0.1974, 0.0, 0.1547, 0.5063, 0.4483, 0.4646, 0.4647, 0.5022, 0.4409, 0.0, 0.4647, 0.04161, 0.481, 0.03753, 0.4884, 0.04149, 0.1118, 0.0398, 0.1545, 0.0, 0.1547, 0.002457, 0.112, 0.5478, 0.4326, 0.5063, 0.4483, 0.5022, 0.4409, 0.5398, 0.4181, 0.07521, 0.5112, 0.1116, 0.5323, 0.09596, 0.5507, 0.06443, 0.5239, 0.2588, 0.1121, 0.2679, 0.07106, 0.3007, 0.07102, 0.2937, 0.1121, 0.03753, 0.4884, 0.07521, 0.5112, 0.06443, 0.5239, 0.03203, 0.4949, 0.2558, 0.1549, 0.2588, 0.1121, 0.2937, 0.1121, 0.2914, 0.1548, 0.5022, 0.4409, 0.4646, 0.4647, 0.4967, 0.4344, 0.0, 0.4647, 0.03753, 0.4884, 0.03203, 0.4949, 0.2588, 0.1976, 0.2558, 0.1549, 0.2914, 0.1548, 0.2937, 0.1976, 0.5398, 0.4181, 0.5022, 0.4409, 0.4967, 0.4344, 0.529, 0.4054, 0.2679, 0.2387, 0.2588, 0.1976, 0.2937, 0.1976, 0.3007, 0.2387, 0.576, 0.3971, 0.5398, 0.4181, 0.529, 0.4054, 0.5604, 0.3786, 0.2825, 0.2766, 0.2679, 0.2387, 0.3007, 0.2387, 0.3121, 0.2766, 0.6095, 0.3786, 0.576, 0.3971, 0.5604, 0.3786, 0.5896, 0.3551, 0.1453, 0.5507, 0.175, 0.5658, 0.1516, 0.5934, 0.1254, 0.5742, 0.6389, 0.3635, 0.6095, 0.3786, 0.5896, 0.3551, 0.6155, 0.3359, 0.1116, 0.5323, 0.1453, 0.5507, 0.1254, 0.5742, 0.09596, 0.5507, 0.2679, 0.07106, 0.2826, 0.03321, 0.3121, 0.03318, 0.3007, 0.07102, 0.3121, 0.2766, 0.3007, 0.2387, 0.338, 0.2386, 0.3456, 0.2765, 0.5896, 0.3551, 0.5604, 0.3786, 0.5413, 0.3635, 0.5653, 0.3359, 0.1254, 0.5742, 0.1516, 0.5934, 0.1231, 0.6161, 0.1011, 0.5934, 0.6155, 0.3359, 0.5896, 0.3551, 0.5653, 0.3359, 0.5869, 0.3132, 0.09596, 0.5507, 0.1254, 0.5742, 0.1011, 0.5934, 0.0769, 0.5658, 0.3007, 0.07102, 0.3121, 0.03318, 0.3456, 0.03316, 0.338, 0.071, 0.06443, 0.5239, 0.09596, 0.5507, 0.0769, 0.5658, 0.0513, 0.5344, 0.2937, 0.1121, 0.3007, 0.07102, 0.338, 0.071, 0.3333, 0.1121, 0.03203, 0.4949, 0.06443, 0.5239, 0.0513, 0.5344, 0.02534, 0.5002, 0.2914, 0.1548, 0.2937, 0.1121, 0.3333, 0.1121, 0.3317, 0.1548, 0.4967, 0.4344, 0.4646, 0.4647, 0.49, 0.4291, 0.0, 0.4647, 0.03203, 0.4949, 0.02534, 0.5002, 0.2937, 0.1976, 0.2914, 0.1548, 0.3317, 0.1548, 0.3332, 0.1975, 0.529, 0.4054, 0.4967, 0.4344, 0.49, 0.4291, 0.5158, 0.395, 0.3007, 0.2387, 0.2937, 0.1976, 0.3332, 0.1975, 0.338, 0.2386, 0.5604, 0.3786, 0.529, 0.4054, 0.5158, 0.395, 0.5413, 0.3635, 0.02534, 0.5002, 0.0513, 0.5344, 0.03632, 0.5421, 0.0177, 0.5041, 0.3317, 0.1548, 0.3333, 0.1121, 0.3759, 0.1121, 0.3751, 0.1548, 0.49, 0.4291, 0.4646, 0.4647, 0.4823, 0.4252, 0.0, 0.4647, 0.02534, 0.5002, 0.0177, 0.5041, 0.3332, 0.1975, 0.3317, 0.1548, 0.3751, 0.1548, 0.3759, 0.1975, 0.5158, 0.395, 0.49, 0.4291, 0.4823, 0.4252, 0.5008, 0.3872, 0.338, 0.2386, 0.3332, 0.1975, 0.3759, 0.1975, 0.3781, 0.2386, 0.5413, 0.3635, 0.5158, 0.395, 0.5008, 0.3872, 0.5195, 0.3522, 0.3456, 0.2765, 0.338, 0.2386, 0.3781, 0.2386, 0.3818, 0.2765, 0.5653, 0.3359, 0.5413, 0.3635, 0.5195, 0.3522, 0.5375, 0.3216, 0.3559, 0.3098, 0.3456, 0.2765, 0.3818, 0.2765, 0.3867, 0.3098, 0.3456, 0.03316, 0.356, 9.404e-06, 0.3867, 0.0, 0.3818, 0.03315, 0.0769, 0.5658, 0.1011, 0.5934, 0.07345, 0.6078, 0.05515, 0.5771, 0.338, 0.071, 0.3456, 0.03316, 0.3818, 0.03315, 0.3782, 0.07099, 0.0513, 0.5344, 0.0769, 0.5658, 0.05515, 0.5771, 0.03632, 0.5421, 0.3333, 0.1121, 0.338, 0.071, 0.3782, 0.07099, 0.3759, 0.1121, 0.5375, 0.3216, 0.5195, 0.3522, 0.4958, 0.3453, 0.5075, 0.3128, 0.3867, 0.3098, 0.3818, 0.2765, 0.4192, 0.2765, 0.4185, 0.3098, 0.3818, 0.03315, 0.3867, 0.0, 0.4185, 6.269e-08, 0.4192, 0.03315, 0.05515, 0.5771, 0.07345, 0.6078, 0.04342, 0.6166, 0.03155, 0.584, 0.3782, 0.07099, 0.3818, 0.03315, 0.4192, 0.03315, 0.4197, 0.07099, 0.03632, 0.5421, 0.05515, 0.5771, 0.03155, 0.584, 0.02007, 0.5469, 0.3759, 0.1121, 0.3782, 0.07099, 0.4197, 0.07099, 0.42, 0.1121, 0.0177, 0.5041, 0.03632, 0.5421, 0.02007, 0.5469, 0.009417, 0.5066, 0.3751, 0.1548, 0.3759, 0.1121, 0.42, 0.1121, 0.4201, 0.1548, 0.4823, 0.4252, 0.4646, 0.4647, 0.474, 0.4227, 0.0, 0.4647, 0.0177, 0.5041, 0.009417, 0.5066, 0.3759, 0.1975, 0.3751, 0.1548, 0.4201, 0.1548, 0.42, 0.1975, 0.5008, 0.3872, 0.4823, 0.4252, 0.474, 0.4227, 0.4846, 0.3824, 0.3781, 0.2386, 0.3759, 0.1975, 0.42, 0.1975, 0.4197, 0.2386, 0.5195, 0.3522, 0.5008, 0.3872, 0.4846, 0.3824, 0.4958, 0.3453, 0.3818, 0.2765, 0.3781, 0.2386, 0.4197, 0.2386, 0.4192, 0.2765, 0.4201, 0.1548, 0.42, 0.1121, 0.464, 0.1121, 0.4649, 0.1548, 0.474, 0.4227, 0.4646, 0.4647, 0.4654, 0.4219, 0.0, 0.4647, 0.009417, 0.5066, 0.0007995, 0.5074, 0.42, 0.1975, 0.4201, 0.1548, 0.4649, 0.1548, 0.464, 0.1975, 0.4846, 0.3824, 0.474, 0.4227, 0.4654, 0.4219, 0.4676, 0.3808, 0.4197, 0.2386, 0.42, 0.1975, 0.464, 0.1975, 0.4611, 0.2386, 0.4958, 0.3453, 0.4846, 0.3824, 0.4676, 0.3808, 0.4713, 0.343, 0.4192, 0.2765, 0.4197, 0.2386, 0.4611, 0.2386, 0.4564, 0.2765, 0.5075, 0.3128, 0.4958, 0.3453, 0.4713, 0.343, 0.4762, 0.3098, 0.4185, 0.3098, 0.4192, 0.2765, 0.4564, 0.2765, 0.4502, 0.3098, 0.4192, 0.03315, 0.4185, 6.269e-08, 0.4502, 9.404e-06, 0.4565, 0.03316, 0.03155, 0.584, 0.04342, 0.6166, 0.01219, 0.6195, 0.007013, 0.5864, 0.4197, 0.07099, 0.4192, 0.03315, 0.4565, 0.03316, 0.4611, 0.071, 0.02007, 0.5469, 0.03155, 0.584, 0.007013, 0.5864, 0.003167, 0.5485, 0.42, 0.1121, 0.4197, 0.07099, 0.4611, 0.071, 0.464, 0.1121, 0.009417, 0.5066, 0.02007, 0.5469, 0.003167, 0.5485, 0.0007995, 0.5074])
me_cube_005.materials.append(mat_material_002)
me_cube_005.use_remesh_fix_poles = True
me_cube_005.use_remesh_preserve_attributes = False
me_cube_005.use_mirror_vertex_groups = False
me_cube_005.update()
arm_armature = bpy.data.armatures.new('Armature')  # bones are not reproduced

# ---- objects
ob_cube = bpy.data.objects.new('Cube', me_cube_005)
ob_wholebody = bpy.data.objects.new('WholeBody', arm_armature)

# ---- transforms, parenting, visibility, modifiers, constraints
ob_cube.parent = ob_wholebody
ob_cube.matrix_parent_inverse = Matrix(((0.2638, -0.0, -0.0, -0.0), (-0.0, 0.2638, 0.0, 0.05068), (-0.0, -0.0, 0.2638, 0.4605), (-0.0, 0.0, -0.0, 1.0)))
ob_cube.location = (0.0, 0.0, 0.0)
ob_cube.lineart.crease_threshold = 0.0
_vg = ob_cube.vertex_groups.new(name='Bone')
_vg.add([0, 1, 2, 3, 4, 5, 6, 7, 8, 9, 10, 11, 12, 13, 14, 15, 16, 17, 18, 19, 20, 21, 22, 23, 24, 25, 26, 27, 28, 29, 30, 31, 32, 33, 34, 35, 36, 37, 38, 39, 40, 41, 42, 43, 44, 45, 46, 47, 48, 49, 50, 51, 52, 53, 54, 55, 56, 57, 58, 59, 60, 61, 62, 63, 64, 65, 66, 67, 68, 69, 70, 71, 72, 73, 74, 75, 76, 77, 78, 79, 80, 81, 82, 83, 84, 85, 86, 87, 88, 89, 90, 91, 92, 93, 94, 95, 96, 97, 98, 99, 100, 101, 102, 103, 104, 105, 106, 107, 108, 109, 110, 111, 112, 113, 114, 115, 116, 117, 118, 119, 120, 121, 122, 123, 124, 125, 126, 127, 128, 129, 130, 131, 132, 133, 134, 135, 136, 137, 138, 139, 140, 141, 142, 143, 144, 145, 146, 147, 148, 149, 150, 151, 152, 153, 154, 155, 156, 157, 158, 159, 160, 161, 162, 163, 164, 165, 166, 167, 168, 169, 170, 171, 172, 173, 174, 175, 176, 177, 178, 179, 180, 181, 182, 183, 184, 185, 186, 187, 188, 189, 190, 191, 192, 193, 194, 195, 196, 197, 198, 199, 200, 201, 202, 203, 204, 205, 206, 207, 208, 209, 210, 211, 212, 213, 214, 215, 216, 217, 218, 219, 220, 221, 222, 223, 224, 225, 226, 227, 228, 229, 230, 231, 232, 233, 234, 235, 236, 237, 238, 239, 240, 241, 242, 243, 244, 245, 246, 247, 248, 249, 250, 251, 252, 253, 254, 255, 256, 257, 258, 259, 260, 261, 262, 263, 264, 265, 266, 267, 268, 269, 270, 271, 272, 273, 274, 275, 276, 277, 278, 279, 280, 281, 282, 283, 284, 285, 286, 287, 288], 1.0, 'REPLACE')
_m = ob_cube.modifiers.new('Mirror', 'MIRROR')
_m = ob_cube.modifiers.new('Armature', 'ARMATURE')
_m.object = ob_wholebody
ob_wholebody.location = (0.0, -0.1921, -3.573)
ob_wholebody.scale = (3.791, 3.791, 3.791)
ob_wholebody.lineart.crease_threshold = 0.0

# ---- collection membership
col_collection.objects.link(ob_cube)
col_collection.objects.link(ob_wholebody)

# ---- scene / render settings (as saved in the file)
scene.frame_start = 1; scene.frame_end = 250; scene.frame_set(1)
scene.render.engine = 'BLENDER_EEVEE_NEXT'
scene.cycles.use_denoising = False
scene.cycles.samples = 128
scene.cycles.sampling_pattern = 'TABULATED_SOBOL'
scene.cycles.use_adaptive_sampling = False
scene.cycles.use_light_tree = False
scene.view_settings.view_transform = 'Filmic'
bpy.context.view_layer.update()

# ---- added for rendering (the .blend has no active camera and no usable light): camera, sun
cam_auto = bpy.data.cameras.new('AutoCamera')
cam_auto.lens = 50.0
cam_auto.sensor_width = 36.0
cam_auto.clip_end = 1000.0
ob_auto_camera = bpy.data.objects.new('AutoCamera', cam_auto)
scene.collection.objects.link(ob_auto_camera)
ob_auto_camera.location = (5.05323, -6.31157, 2.29712)
ob_auto_camera.rotation_euler = (1.09748, -7.21219e-08, 0.694738)
scene.camera = ob_auto_camera
light_auto_sun = bpy.data.lights.new('AutoSun', 'SUN')
light_auto_sun.energy = 3.0
light_auto_sun.angle = 0.0523599
ob_auto_sun = bpy.data.objects.new('AutoSun', light_auto_sun)
scene.collection.objects.link(ob_auto_sun)
ob_auto_sun.rotation_euler = (0.872665, 0.174533, 0.523599)
bpy.context.view_layer.update()
